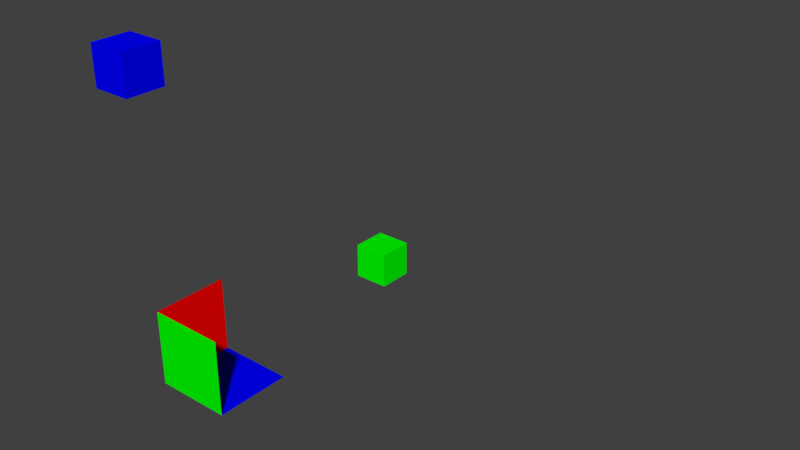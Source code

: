 # Source: Scale_Axis_Blender_.blend  (saved by Blender 2.79.0; exported with 4.5.12 LTS)
import bpy
from mathutils import Matrix  # noqa: F401  (used for matrix-valued properties, if any)

bpy.ops.wm.read_factory_settings(use_empty=True)
scene = bpy.context.scene
scene.name = 'Scene'

# ---- collections
col_collection_1 = bpy.data.collections.new('Collection 1'); scene.collection.children.link(col_collection_1)

# ---- materials (node trees are filled in below, after node groups)
mat_r = bpy.data.materials.new('R')
mat_r.alpha_threshold = 0.0
mat_r.use_transparent_shadow = False
mat_r.diffuse_color = (1.0, 0.0, 0.0, 1.0)
mat_r.roughness = 0.5
mat_g = bpy.data.materials.new('G')
mat_g.alpha_threshold = 0.0
mat_g.use_transparent_shadow = False
mat_g.diffuse_color = (0.0, 1.0, 0.0, 1.0)
mat_g.roughness = 0.5
mat_b = bpy.data.materials.new('B')
mat_b.alpha_threshold = 0.0
mat_b.use_transparent_shadow = False
mat_b.diffuse_color = (0.0, 0.0, 1.0, 1.0)
mat_b.roughness = 0.5

# ---- material node trees

# ---- world
world_world = bpy.data.worlds.new('World'); scene.world = world_world
world_world.color = (0.05088, 0.05088, 0.05088)
world_world.use_sun_shadow = False
world_world.sun_shadow_jitter_overblur = 0.0
world_world.cycles.sampling_method = 'MANUAL'

# ---- meshes
me_plane = bpy.data.meshes.new('Plane')
me_plane.from_pydata([(1.0, 4.371e-08, 0.0), (0.0, -4.371e-08, 0.0), (1.0, 4.371e-08, 1.0), (0.0, -4.371e-08, 1.0), (0.0, 1.0, 0.0), (0.0, 1.0, 1.0), (1.0, 1.0, 0.0), (3.75, -0.25, -0.25), (3.75, -0.25, 0.25), (3.75, 0.25, -0.25), (3.75, 0.25, 0.25), (4.25, -0.25, -0.25), (4.25, -0.25, 0.25), (4.25, 0.25, -0.25), (4.25, 0.25, 0.25), (-0.25, 3.75, -0.25), (-0.25, 3.75, 0.25), (-0.25, 4.25, -0.25), (-0.25, 4.25, 0.25), (0.25, 3.75, -0.25), (0.25, 3.75, 0.25), (0.25, 4.25, -0.25), (0.25, 4.25, 0.25), (-0.25, -0.25, 3.75), (-0.25, -0.25, 4.25), (-0.25, 0.25, 3.75), (-0.25, 0.25, 4.25), (0.25, -0.25, 3.75), (0.25, -0.25, 4.25), (0.25, 0.25, 3.75), (0.25, 0.25, 4.25)], [], [(0, 1, 3, 2), (3, 1, 4, 5), (1, 0, 6, 4), (7, 8, 10, 9), (9, 10, 14, 13), (13, 14, 12, 11), (11, 12, 8, 7), (9, 13, 11, 7), (14, 10, 8, 12), (15, 16, 18, 17), (17, 18, 22, 21), (21, 22, 20, 19), (19, 20, 16, 15), (17, 21, 19, 15), (22, 18, 16, 20), (23, 24, 26, 25), (25, 26, 30, 29), (29, 30, 28, 27), (27, 28, 24, 23), (25, 29, 27, 23), (30, 26, 24, 28)])
me_plane.polygons.foreach_set('material_index', [1, 0, 2, 0, 0, 0, 0, 0, 0, 1, 1, 1, 1, 1, 1, 2, 2, 2, 2, 2, 2])
me_plane.materials.append(mat_r)
me_plane.materials.append(mat_g)
me_plane.materials.append(mat_b)
me_plane.use_remesh_preserve_volume = False
me_plane.use_remesh_preserve_attributes = False
me_plane.use_mirror_vertex_groups = False
me_plane.update()

# ---- objects
ob_plane = bpy.data.objects.new('Plane', me_plane)

# ---- transforms, parenting, visibility, modifiers, constraints
ob_plane.location = (0.0, 0.0, 0.0)
ob_plane.lineart.crease_threshold = 0.0

# ---- collection membership
col_collection_1.objects.link(ob_plane)

# ---- scene / render settings (as saved in the file)
scene.frame_start = 1; scene.frame_end = 250; scene.frame_set(1)
scene.render.engine = 'BLENDER_EEVEE_NEXT'
scene.render.resolution_percentage = 50
scene.render.dither_intensity = 0.0
scene.cycles.use_denoising = False
scene.cycles.samples = 128
scene.cycles.sampling_pattern = 'TABULATED_SOBOL'
scene.cycles.use_adaptive_sampling = False
scene.cycles.use_light_tree = False
scene.cycles.blur_glossy = 0.0
scene.cycles.sample_clamp_indirect = 0.0
scene.view_settings.view_transform = 'Standard'
bpy.context.view_layer.update()

# ---- added for rendering (the .blend has no active camera and no usable light): camera, sun
cam_auto = bpy.data.cameras.new('AutoCamera')
cam_auto.lens = 50.0
cam_auto.sensor_width = 36.0
cam_auto.clip_end = 1000.0
ob_auto_camera = bpy.data.objects.new('AutoCamera', cam_auto)
scene.collection.objects.link(ob_auto_camera)
ob_auto_camera.location = (9.21141, -6.6537, 7.76913)
ob_auto_camera.rotation_euler = (1.09748, -7.21219e-08, 0.694738)
scene.camera = ob_auto_camera
light_auto_sun = bpy.data.lights.new('AutoSun', 'SUN')
light_auto_sun.energy = 3.0
light_auto_sun.angle = 0.0523599
ob_auto_sun = bpy.data.objects.new('AutoSun', light_auto_sun)
scene.collection.objects.link(ob_auto_sun)
ob_auto_sun.rotation_euler = (0.872665, 0.174533, 0.523599)
bpy.context.view_layer.update()
